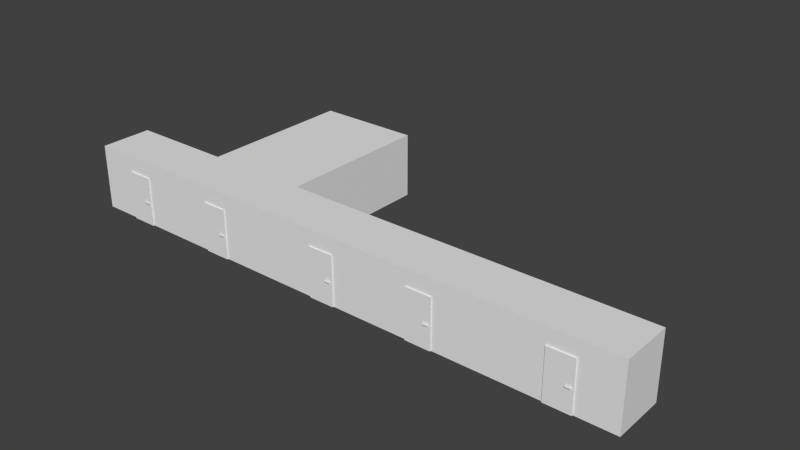 # Source: EspaceProto_Mesh.blend  (saved by Blender 2.72.0; exported with 4.5.12 LTS)
import bpy
from mathutils import Matrix  # noqa: F401  (used for matrix-valued properties, if any)

bpy.ops.wm.read_factory_settings(use_empty=True)
scene = bpy.context.scene
scene.name = 'Scene'

# ---- collections
col_collection_1 = bpy.data.collections.new('Collection 1'); scene.collection.children.link(col_collection_1)

# ---- world
world_world = bpy.data.worlds.new('World'); scene.world = world_world
world_world.color = (0.05088, 0.05088, 0.05088)
world_world.use_sun_shadow = False
world_world.sun_shadow_jitter_overblur = 0.0
world_world.cycles.sampling_method = 'MANUAL'
world_world.cycles.sample_map_resolution = 256
world_world.light_settings.distance = 1.0

# ---- meshes
me_cube_004 = bpy.data.meshes.new('Cube.004')
me_cube_004.from_pydata([(-2.0, 3.4, -1.0), (-0.4, 3.4, -1.0), (-0.4, 1.0, -1.0), (-2.0, 3.4, 1.5), (-0.4, 3.4, 1.5), (-0.4, 1.0, 1.5)], [], [(3, 0, 1, 4), (4, 1, 2, 5)])
_uv = me_cube_004.uv_layers.new(name='UVMap')
_uv.uv.foreach_set('vector', [0.6547, 0.3383, 0.6547, 0.2875, 0.6872, 0.2875, 0.6872, 0.3383, 0.6872, 0.3383, 0.6872, 0.2875, 0.7359, 0.2875, 0.7359, 0.3383])
me_cube_004.use_remesh_preserve_volume = False
me_cube_004.use_remesh_preserve_attributes = False
me_cube_004.use_mirror_vertex_groups = False
me_cube_004.update()
me_cube_003 = bpy.data.meshes.new('Cube.003')
me_cube_003.from_pydata([(-1.0, -0.05, -1.0), (-1.0, 0.05, -1.0), (0.0, 0.05, -1.0), (0.0, -0.05, -1.0), (-1.0, -0.05, 0.9), (-1.0, 0.05, 0.9), (0.0, 0.05, 0.9), (0.0, -0.05, 0.9), (-0.925, -0.075, -0.125), (-0.925, -0.025, -0.125), (-0.875, -0.025, -0.125), (-0.875, -0.075, -0.125), (-0.925, -0.075, -0.075), (-0.925, -0.025, -0.075), (-0.875, -0.025, -0.075), (-0.875, -0.075, -0.075), (-0.925, -0.115, -0.125), (-0.725, -0.075, -0.125), (-0.925, -0.115, -0.075), (-0.725, -0.075, -0.075), (-0.725, -0.115, -0.125), (-0.725, -0.115, -0.075), (-0.925, 0.07071, -0.125), (-0.925, 0.02071, -0.125), (-0.875, 0.02071, -0.125), (-0.875, 0.07071, -0.125), (-0.925, 0.07071, -0.075), (-0.925, 0.02071, -0.075), (-0.875, 0.02071, -0.075), (-0.875, 0.07071, -0.075), (-0.925, 0.1107, -0.125), (-0.725, 0.07071, -0.125), (-0.925, 0.1107, -0.075), (-0.725, 0.07071, -0.075), (-0.725, 0.1107, -0.125), (-0.725, 0.1107, -0.075)], [], [(4, 5, 1, 0), (5, 6, 2, 1), (6, 7, 3, 2), (7, 4, 0, 3), (0, 1, 2, 3), (7, 6, 5, 4), (12, 13, 9, 8), (14, 15, 11, 10), (18, 16, 20, 21), (8, 9, 10, 11), (15, 14, 13, 12), (11, 15, 19, 17), (15, 18, 21, 19), (8, 11, 16), (12, 8, 16, 18), (16, 11, 17, 20), (15, 12, 18), (19, 21, 20, 17), (26, 22, 23, 27), (28, 24, 25, 29), (32, 35, 34, 30), (22, 25, 24, 23), (29, 26, 27, 28), (25, 31, 33, 29), (29, 33, 35, 32), (22, 30, 25), (26, 32, 30, 22), (30, 34, 31, 25), (29, 32, 26), (33, 31, 34, 35)])
_uv = me_cube_003.uv_layers.new(name='UVMap')
_uv.uv.foreach_set('vector', [0.8696, 0.0, 0.913, 0.0, 0.913, 0.9048, 0.8696, 0.9048, 0.8696, 0.9048, 0.4348, 0.9048, 0.4348, 5.677e-08, 0.8696, 0.0, 0.9565, 0.9048, 0.913, 0.9048, 0.913, 0.0, 0.9565, 0.0, 0.0, 5.677e-08, 0.4348, 0.0, 0.4348, 0.9048, 6.479e-08, 0.9048, 1.0, 0.4762, 0.9565, 0.4762, 0.9565, 0.0, 1.0, 0.0, 0.9565, 0.4762, 1.0, 0.4762, 1.0, 0.9524, 0.9565, 0.9524, 0.2652, 0.9286, 0.2652, 0.9048, 0.287, 0.9048, 0.287, 0.9286, 0.3087, 0.9286, 0.3087, 0.9048, 0.3304, 0.9048, 0.3304, 0.9286, 0.2, 1.0, 0.1783, 1.0, 0.1783, 0.9048, 0.2, 0.9048, 0.1391, 1.0, 0.1174, 1.0, 0.1174, 0.9762, 0.1391, 0.9762, 0.05652, 0.9762, 0.07826, 0.9762, 0.07826, 1.0, 0.05652, 1.0, 0.2435, 0.9762, 0.2217, 0.9762, 0.2217, 0.9048, 0.2435, 0.9048, 0.05652, 0.9762, 0.03913, 1.0, 0.03913, 0.9048, 0.05652, 0.9048, 0.1391, 1.0, 0.1391, 0.9762, 0.1565, 1.0, 0.2652, 0.9286, 0.287, 0.9286, 0.287, 0.9476, 0.2652, 0.9476, 0.1565, 1.0, 0.1391, 0.9762, 0.1391, 0.9048, 0.1565, 0.9048, 0.05652, 0.9762, 0.05652, 1.0, 0.03913, 1.0, 0.3478, 0.9048, 0.3652, 0.9048, 0.3652, 0.9286, 0.3478, 0.9286, 0.2435, 0.9238, 0.2652, 0.9238, 0.2652, 0.9476, 0.2435, 0.9476, 0.3087, 0.9048, 0.3087, 0.9286, 0.287, 0.9286, 0.287, 0.9048, 0.1565, 1.0, 0.1565, 0.9048, 0.1783, 0.9048, 0.1783, 1.0, 0.01739, 1.0, 0.01739, 0.9762, 0.03913, 0.9762, 0.03913, 1.0, 0.1, 0.9762, 0.1, 1.0, 0.07826, 1.0, 0.07826, 0.9762, 0.2, 0.9762, 0.2, 0.9048, 0.2217, 0.9048, 0.2217, 0.9762, 0.1, 0.9762, 0.1, 0.9048, 0.1174, 0.9048, 0.1174, 1.0, 0.01739, 1.0, 1.296e-08, 1.0, 0.01739, 0.9762, 0.2435, 0.9238, 0.2435, 0.9048, 0.2652, 0.9048, 0.2652, 0.9238, 1.296e-08, 1.0, 0.0, 0.9048, 0.01739, 0.9048, 0.01739, 0.9762, 0.1, 0.9762, 0.1174, 1.0, 0.1, 1.0, 0.3478, 0.9048, 0.3478, 0.9286, 0.3304, 0.9286, 0.3304, 0.9048])
me_cube_003.use_remesh_preserve_volume = False
me_cube_003.use_remesh_preserve_attributes = False
me_cube_003.use_mirror_vertex_groups = False
me_cube_003.update()
me_cube_002 = bpy.data.meshes.new('Cube.002')
me_cube_002.from_pydata([(-2.0, 1.0, -1.0), (-2.0, 7.0, -1.0), (2.0, 7.0, -1.0), (2.0, 1.0, -1.0), (-2.0, 1.0, 1.5), (-2.0, 7.0, 1.5), (2.0, 7.0, 1.5), (2.0, 1.0, 1.5)], [], [(4, 0, 1, 5), (5, 1, 2, 6), (6, 2, 3, 7), (0, 3, 2, 1), (7, 4, 5, 6)])
_uv = me_cube_002.uv_layers.new(name='UVMap')
_uv.uv.foreach_set('vector', [0.6363, 0.2232, 0.6363, 0.172, 0.7591, 0.172, 0.7591, 0.2232, 0.7591, 0.2232, 0.7591, 0.172, 0.841, 0.172, 0.841, 0.2232, 0.841, 0.2232, 0.841, 0.172, 0.9638, 0.172, 0.9638, 0.2232, 0.8819, 0.2232, 0.9638, 0.2232, 0.9638, 0.346, 0.8819, 0.346, 0.8, 0.2232, 0.8818, 0.2232, 0.8818, 0.346, 0.8, 0.346])
me_cube_002.use_remesh_preserve_volume = False
me_cube_002.use_remesh_preserve_attributes = False
me_cube_002.use_mirror_vertex_groups = False
me_cube_002.update()
me_cube_001 = bpy.data.meshes.new('Cube.001')
me_cube_001.from_pydata([(-6.0, -1.0, 1.5), (-6.0, -1.0, -1.0), (-6.0, 1.0, -1.0), (-6.0, 1.0, 1.5), (16.0, -1.0, 1.5), (16.0, 1.0, 1.5), (16.0, -1.0, -1.0), (16.0, 1.0, -1.0), (1.5, 1.0, -1.0), (0.5, 1.0, -1.0), (0.5, 1.0, 0.9), (1.5, 1.0, 0.9)], [], [(0, 1, 2, 3), (4, 0, 3, 5), (4, 6, 1, 0), (3, 2, 9, 10, 11, 8, 7, 5), (5, 7, 6, 4), (1, 6, 7, 8, 9, 2)])
_uv = me_cube_001.uv_layers.new(name='UVMap')
_uv.uv.foreach_set('vector', [0.4583, 0.09807, 0.4583, 0.04599, 0.5, 0.04599, 0.5, 0.09807, 0.4583, 0.1398, 5.046e-05, 0.1398, 5.05e-05, 0.09817, 0.4583, 0.09817, 5.046e-05, 0.09807, 5.046e-05, 0.04599, 0.4583, 0.04599, 0.4583, 0.09807, 0.5, 0.09807, 0.5, 0.04599, 0.6354, 0.04599, 0.6354, 0.08557, 0.6562, 0.08557, 0.6562, 0.04599, 0.9583, 0.04599, 0.9583, 0.09807, 0.9583, 0.09807, 0.9583, 0.04599, 0.9999, 0.04599, 0.9999, 0.09807, 5.046e-05, 0.1399, 0.4583, 0.1399, 0.4583, 0.1816, 0.1563, 0.1806, 0.1355, 0.1816, 5.05e-05, 0.1816])
_uv.active_render = True
_uv = me_cube_001.uv_layers.new(name='UVMap.001')
_uv.uv.foreach_set('vector', [0.0, 0.0, 0.0, 0.0, 0.0, 0.0, 0.0, 0.0, 0.0, 0.0, 0.0, 0.0, 0.0, 0.0, 0.0, 0.0, 0.0, 0.0, 0.0, 0.0, 0.0, 0.0, 0.0, 0.0, 0.0, 0.0, 0.0, 0.0, 0.0, 0.0, 0.0, 0.0, 0.0, 0.0, 0.0, 0.0, 0.0, 0.0, 0.0, 0.0, 0.0, 0.0, 0.0, 0.0, 0.0, 0.0, 0.0, 0.0, 0.0, 0.0, 0.0, 0.0, 0.0, 0.0, 0.0, 0.0, 0.0, 0.0, 0.0, 0.0])
me_cube_001.use_remesh_preserve_volume = False
me_cube_001.use_remesh_preserve_attributes = False
me_cube_001.use_mirror_vertex_groups = False
me_cube_001.update()

# ---- objects
ob_bathroom_archi_mesh = bpy.data.objects.new('BathRoom_Archi_mesh', me_cube_004)
ob_portechambre_009 = bpy.data.objects.new('PorteChambre.009', me_cube_003)
ob_portechambre_008 = bpy.data.objects.new('PorteChambre.008', me_cube_003)
ob_portechambre_007 = bpy.data.objects.new('PorteChambre.007', me_cube_003)
ob_portechambre_006 = bpy.data.objects.new('PorteChambre.006', me_cube_003)
ob_portechambre_005 = bpy.data.objects.new('PorteChambre.005', me_cube_003)
ob_portechambre_004 = bpy.data.objects.new('PorteChambre.004', me_cube_003)
ob_portechambre_003 = bpy.data.objects.new('PorteChambre.003', me_cube_003)
ob_portechambre_002 = bpy.data.objects.new('PorteChambre.002', me_cube_003)
ob_portechambre_001 = bpy.data.objects.new('PorteChambre.001', me_cube_003)
ob_door_obj_mesh = bpy.data.objects.new('Door_Obj_mesh', me_cube_003)
ob_chamber_archi_mesh = bpy.data.objects.new('Chamber_Archi_mesh', me_cube_002)
ob_hallway_archi_mesh = bpy.data.objects.new('Hallway_Archi_mesh', me_cube_001)

# ---- transforms, parenting, visibility, modifiers, constraints
ob_bathroom_archi_mesh.location = (0.0, 0.0, 1.0)
ob_bathroom_archi_mesh.lineart.crease_threshold = 0.0
ob_portechambre_009.location = (13.5, -1.0, 1.0)
ob_portechambre_009.rotation_euler = (0.0, -0.0, 3.142)
ob_portechambre_009.lineart.crease_threshold = 0.0
ob_portechambre_008.location = (8.5, -1.0, 1.0)
ob_portechambre_008.rotation_euler = (0.0, -0.0, 3.142)
ob_portechambre_008.lineart.crease_threshold = 0.0
ob_portechambre_007.location = (4.5, -1.0, 1.0)
ob_portechambre_007.rotation_euler = (0.0, -0.0, 3.142)
ob_portechambre_007.lineart.crease_threshold = 0.0
ob_portechambre_006.location = (-0.5, -1.0, 1.0)
ob_portechambre_006.rotation_euler = (0.0, -0.0, 3.142)
ob_portechambre_006.lineart.crease_threshold = 0.0
ob_portechambre_005.location = (-4.5, -1.0, 1.0)
ob_portechambre_005.rotation_euler = (0.0, -0.0, 3.142)
ob_portechambre_005.lineart.crease_threshold = 0.0
ob_portechambre_004.location = (15.5, 1.0, 1.0)
ob_portechambre_004.lineart.crease_threshold = 0.0
ob_portechambre_003.location = (10.5, 1.0, 1.0)
ob_portechambre_003.lineart.crease_threshold = 0.0
ob_portechambre_002.location = (6.5, 1.0, 1.0)
ob_portechambre_002.lineart.crease_threshold = 0.0
ob_portechambre_001.location = (-2.5, 1.0, 1.0)
ob_portechambre_001.lineart.crease_threshold = 0.0
ob_door_obj_mesh.location = (1.5, 1.0, 1.0)
ob_door_obj_mesh.lineart.crease_threshold = 0.0
ob_chamber_archi_mesh.location = (0.0, 0.0, 1.0)
ob_chamber_archi_mesh.lineart.crease_threshold = 0.0
ob_hallway_archi_mesh.location = (0.0, 0.0, 1.0)
ob_hallway_archi_mesh.lineart.crease_threshold = 0.0

# ---- collection membership
col_collection_1.objects.link(ob_bathroom_archi_mesh)
col_collection_1.objects.link(ob_portechambre_009)
col_collection_1.objects.link(ob_portechambre_008)
col_collection_1.objects.link(ob_portechambre_007)
col_collection_1.objects.link(ob_portechambre_006)
col_collection_1.objects.link(ob_portechambre_005)
col_collection_1.objects.link(ob_portechambre_004)
col_collection_1.objects.link(ob_portechambre_003)
col_collection_1.objects.link(ob_portechambre_002)
col_collection_1.objects.link(ob_portechambre_001)
col_collection_1.objects.link(ob_door_obj_mesh)
col_collection_1.objects.link(ob_chamber_archi_mesh)
col_collection_1.objects.link(ob_hallway_archi_mesh)

# ---- scene / render settings (as saved in the file)
scene.frame_start = 1; scene.frame_end = 250; scene.frame_set(1)
scene.render.engine = 'BLENDER_EEVEE_NEXT'
scene.render.resolution_percentage = 50
scene.render.dither_intensity = 0.0
scene.cycles.use_denoising = False
scene.cycles.samples = 10
scene.cycles.sampling_pattern = 'TABULATED_SOBOL'
scene.cycles.light_sampling_threshold = 0.0
scene.cycles.use_adaptive_sampling = False
scene.cycles.use_light_tree = False
scene.cycles.blur_glossy = 0.0
scene.cycles.pixel_filter_type = 'GAUSSIAN'
scene.cycles.sample_clamp_indirect = 0.0
scene.view_settings.view_transform = 'Standard'
bpy.context.view_layer.update()

# ---- added for rendering (the .blend has no active camera and no usable light): camera, sun
cam_auto = bpy.data.cameras.new('AutoCamera')
cam_auto.lens = 50.0
cam_auto.sensor_width = 36.0
cam_auto.clip_end = 1000.0
ob_auto_camera = bpy.data.objects.new('AutoCamera', cam_auto)
scene.collection.objects.link(ob_auto_camera)
ob_auto_camera.location = (26.8171, -23.2359, 18.7037)
ob_auto_camera.rotation_euler = (1.09748, -7.21219e-08, 0.694738)
scene.camera = ob_auto_camera
light_auto_sun = bpy.data.lights.new('AutoSun', 'SUN')
light_auto_sun.energy = 3.0
light_auto_sun.angle = 0.0523599
ob_auto_sun = bpy.data.objects.new('AutoSun', light_auto_sun)
scene.collection.objects.link(ob_auto_sun)
ob_auto_sun.rotation_euler = (0.872665, 0.174533, 0.523599)
bpy.context.view_layer.update()
